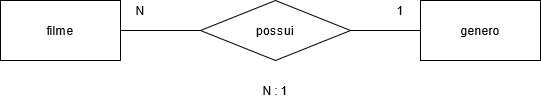

The diagram above was exported from draw.io. Its source (the exported page's mxGraphModel, read from the mxfile embedded in the PNG):
<mxGraphModel dx="868" dy="468" grid="1" gridSize="10" guides="1" tooltips="1" connect="1" arrows="1" fold="1" page="1" pageScale="1" pageWidth="827" pageHeight="1169" math="0" shadow="0">
  <root>
    <mxCell id="0" />
    <mxCell id="1" parent="0" />
    <mxCell id="IpdGfb5_hLgw89eCQkZc-5" style="edgeStyle=orthogonalEdgeStyle;rounded=0;orthogonalLoop=1;jettySize=auto;html=1;exitX=1;exitY=0.5;exitDx=0;exitDy=0;entryX=0;entryY=0.5;entryDx=0;entryDy=0;endArrow=none;endFill=0;" edge="1" parent="1" source="IpdGfb5_hLgw89eCQkZc-1" target="IpdGfb5_hLgw89eCQkZc-4">
      <mxGeometry relative="1" as="geometry" />
    </mxCell>
    <mxCell id="IpdGfb5_hLgw89eCQkZc-1" value="filme" style="rounded=0;whiteSpace=wrap;html=1;" vertex="1" parent="1">
      <mxGeometry x="40" y="80" width="120" height="60" as="geometry" />
    </mxCell>
    <mxCell id="IpdGfb5_hLgw89eCQkZc-3" value="genero" style="rounded=0;whiteSpace=wrap;html=1;" vertex="1" parent="1">
      <mxGeometry x="460" y="80" width="120" height="60" as="geometry" />
    </mxCell>
    <mxCell id="IpdGfb5_hLgw89eCQkZc-6" style="edgeStyle=orthogonalEdgeStyle;rounded=0;orthogonalLoop=1;jettySize=auto;html=1;exitX=1;exitY=0.5;exitDx=0;exitDy=0;strokeColor=none;" edge="1" parent="1" source="IpdGfb5_hLgw89eCQkZc-4" target="IpdGfb5_hLgw89eCQkZc-3">
      <mxGeometry relative="1" as="geometry" />
    </mxCell>
    <mxCell id="IpdGfb5_hLgw89eCQkZc-7" style="edgeStyle=orthogonalEdgeStyle;rounded=0;orthogonalLoop=1;jettySize=auto;html=1;exitX=1;exitY=0.5;exitDx=0;exitDy=0;endArrow=none;endFill=0;" edge="1" parent="1" source="IpdGfb5_hLgw89eCQkZc-4" target="IpdGfb5_hLgw89eCQkZc-3">
      <mxGeometry relative="1" as="geometry" />
    </mxCell>
    <mxCell id="IpdGfb5_hLgw89eCQkZc-4" value="possui" style="rhombus;whiteSpace=wrap;html=1;" vertex="1" parent="1">
      <mxGeometry x="240" y="80" width="150" height="60" as="geometry" />
    </mxCell>
    <mxCell id="IpdGfb5_hLgw89eCQkZc-9" value="N" style="text;html=1;strokeColor=none;fillColor=none;align=center;verticalAlign=middle;whiteSpace=wrap;rounded=0;" vertex="1" parent="1">
      <mxGeometry x="160" y="80" width="40" height="20" as="geometry" />
    </mxCell>
    <mxCell id="IpdGfb5_hLgw89eCQkZc-10" value="1" style="text;html=1;strokeColor=none;fillColor=none;align=center;verticalAlign=middle;whiteSpace=wrap;rounded=0;" vertex="1" parent="1">
      <mxGeometry x="420" y="80" width="40" height="20" as="geometry" />
    </mxCell>
    <mxCell id="IpdGfb5_hLgw89eCQkZc-11" style="edgeStyle=orthogonalEdgeStyle;rounded=0;orthogonalLoop=1;jettySize=auto;html=1;exitX=0.5;exitY=1;exitDx=0;exitDy=0;endArrow=none;endFill=0;" edge="1" parent="1" source="IpdGfb5_hLgw89eCQkZc-10" target="IpdGfb5_hLgw89eCQkZc-10">
      <mxGeometry relative="1" as="geometry" />
    </mxCell>
    <mxCell id="IpdGfb5_hLgw89eCQkZc-13" value="N : 1" style="text;html=1;strokeColor=none;fillColor=none;align=center;verticalAlign=middle;whiteSpace=wrap;rounded=0;" vertex="1" parent="1">
      <mxGeometry x="295" y="160" width="40" height="20" as="geometry" />
    </mxCell>
  </root>
</mxGraphModel>